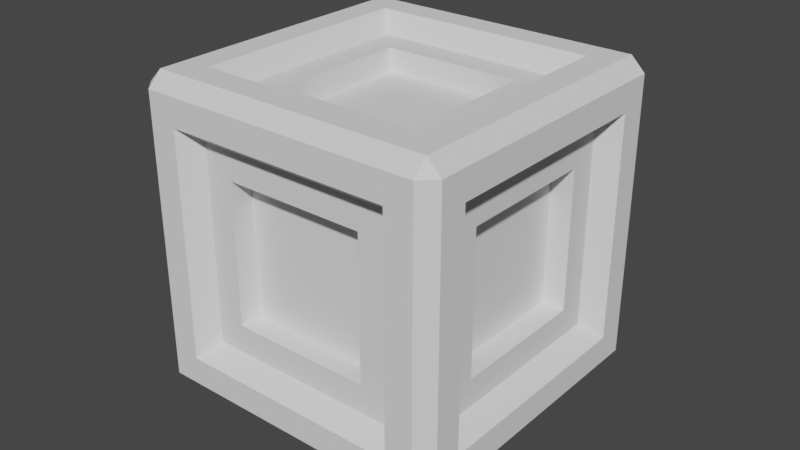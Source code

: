 # Source: portal.blend  (saved by Blender 2.82.7; exported with 4.5.12 LTS)
import bpy
from mathutils import Matrix  # noqa: F401  (used for matrix-valued properties, if any)

bpy.ops.wm.read_factory_settings(use_empty=True)
scene = bpy.context.scene
scene.name = 'Scene'

# ---- collections
col_collection = bpy.data.collections.new('Collection'); scene.collection.children.link(col_collection)

# ---- world
world_world = bpy.data.worlds.new('World'); scene.world = world_world
world_world.use_nodes = True; world_world.node_tree.nodes.clear()
_N = world_world.node_tree.nodes; _L = world_world.node_tree.links
n0 = _N.new('ShaderNodeOutputWorld'); n0.name = 'World Output'; n0.location = (300, 300)
n1 = _N.new('ShaderNodeBackground'); n1.name = 'Background'; n1.location = (10, 300)
n1.inputs[0].default_value = (0.05088, 0.05088, 0.05088, 1.0)
_L.new(n1.outputs[0], n0.inputs[0])
n0.is_active_output = True
world_world.color = (0.05088, 0.05088, 0.05088)
world_world.use_sun_shadow = False
world_world.sun_shadow_jitter_overblur = 0.0

# ---- meshes
me_cube_001 = bpy.data.meshes.new('Cube.001')
me_cube_001.from_pydata([(-0.7306, -0.7306, -1.0), (-0.7306, -1.0, -0.7306), (-1.0, -0.7306, -0.7306), (-0.7306, -1.0, 0.7306), (-0.7306, -0.7306, 1.0), (-1.0, -0.7306, 0.7306), (-0.7306, 0.7306, -1.0), (-1.0, 0.7306, -0.7306), (-0.7306, 1.0, -0.7306), (-0.7306, 0.7306, 1.0), (-0.7306, 1.0, 0.7306), (-1.0, 0.7306, 0.7306), (0.7306, -0.7306, -1.0), (1.0, -0.7306, -0.7306), (0.7306, -1.0, -0.7306), (0.7306, -0.7306, 1.0), (0.7306, -1.0, 0.7306), (1.0, -0.7306, 0.7306), (0.7306, 0.7306, -1.0), (0.7306, 1.0, -0.7306), (1.0, 0.7306, -0.7306), (0.7306, 0.7306, 1.0), (1.0, 0.7306, 0.7306), (0.7306, 1.0, 0.7306), (-0.9094, 0.9094, -1.0), (-0.9094, -0.9094, -1.0), (-1.0, -0.9094, -0.9094), (-1.0, 0.9094, -0.9094), (-0.9094, -1.0, -0.9094), (-0.9094, -1.0, 0.9094), (-1.0, -0.9094, 0.9094), (-0.9094, -0.9094, 1.0), (-0.9094, 0.9094, 1.0), (-1.0, 0.9094, 0.9094), (-0.9094, 1.0, 0.9094), (-0.9094, 1.0, -0.9094), (0.9094, 0.9094, -1.0), (0.9094, 1.0, -0.9094), (0.9094, 0.9094, 1.0), (0.9094, 1.0, 0.9094), (1.0, 0.9094, 0.9094), (1.0, 0.9094, -0.9094), (0.9094, -0.9094, -1.0), (1.0, -0.9094, -0.9094), (0.9094, -0.9094, 1.0), (1.0, -0.9094, 0.9094), (0.9094, -1.0, 0.9094), (0.9094, -1.0, -0.9094), (-0.4553, 0.4553, -0.8698), (-0.4553, -0.4553, -0.8698), (-0.8698, -0.4553, -0.4553), (-0.8698, 0.4553, -0.4553), (-0.4553, -0.8698, -0.4553), (-0.4553, -0.8698, 0.4553), (-0.8698, -0.4553, 0.4553), (-0.4553, -0.4553, 0.8698), (-0.4553, 0.4553, 0.8698), (-0.8698, 0.4553, 0.4553), (-0.4553, 0.8698, 0.4553), (-0.4553, 0.8698, -0.4553), (0.4553, 0.4553, -0.8698), (0.4553, 0.8698, -0.4553), (0.4553, 0.4553, 0.8698), (0.4553, 0.8698, 0.4553), (0.8698, 0.4553, 0.4553), (0.8698, 0.4553, -0.4553), (0.4553, -0.4553, -0.8698), (0.8698, -0.4553, -0.4553), (0.4553, -0.4553, 0.8698), (0.8698, -0.4553, 0.4553), (0.4553, -0.8698, 0.4553), (0.4553, -0.8698, -0.4553), (-0.6355, 0.6355, -0.8698), (-0.6355, -0.6355, -0.8698), (-0.8698, -0.6355, -0.6355), (-0.8698, 0.6355, -0.6355), (-0.6355, -0.8698, -0.6355), (-0.6355, -0.8698, 0.6355), (-0.8698, -0.6355, 0.6355), (-0.6355, -0.6355, 0.8698), (-0.6355, 0.6355, 0.8698), (-0.8698, 0.6355, 0.6355), (-0.6355, 0.8698, 0.6355), (-0.6355, 0.8698, -0.6355), (0.6355, 0.6355, -0.8698), (0.6355, 0.8698, -0.6355), (0.6355, 0.6355, 0.8698), (0.6355, 0.8698, 0.6355), (0.8698, 0.6355, 0.6355), (0.8698, 0.6355, -0.6355), (0.6355, -0.6355, -0.8698), (0.8698, -0.6355, -0.6355), (0.6355, -0.6355, 0.8698), (0.8698, -0.6355, 0.6355), (0.6355, -0.8698, 0.6355), (0.6355, -0.8698, -0.6355), (-0.4553, 0.4553, -0.7227), (-0.4553, -0.4553, -0.7227), (-0.7227, -0.4553, -0.4553), (-0.7227, 0.4553, -0.4553), (-0.4553, -0.7227, -0.4553), (-0.4553, -0.7227, 0.4553), (-0.7227, -0.4553, 0.4553), (-0.4553, -0.4553, 0.7227), (-0.4553, 0.4553, 0.7227), (-0.7227, 0.4553, 0.4553), (-0.4553, 0.7227, 0.4553), (-0.4553, 0.7227, -0.4553), (0.4553, 0.4553, -0.7227), (0.4553, 0.7227, -0.4553), (0.4553, 0.4553, 0.7227), (0.4553, 0.7227, 0.4553), (0.7227, 0.4553, 0.4553), (0.7227, 0.4553, -0.4553), (0.4553, -0.4553, -0.7227), (0.7227, -0.4553, -0.4553), (0.4553, -0.4553, 0.7227), (0.7227, -0.4553, 0.4553), (0.4553, -0.7227, 0.4553), (0.4553, -0.7227, -0.4553)], [], [(0, 6, 72, 73), (4, 15, 92, 79), (11, 7, 75, 81), (18, 12, 90, 84), (1, 14, 95, 76), (25, 28, 26), (29, 31, 30), (24, 27, 35), (32, 34, 33), (42, 43, 47), (44, 46, 45), (36, 37, 41), (38, 40, 39), (24, 25, 26, 27), (28, 29, 30, 26), (31, 32, 33, 30), (34, 35, 27, 33), (36, 24, 35, 37), (32, 38, 39, 34), (40, 41, 37, 39), (42, 36, 41, 43), (38, 44, 45, 40), (46, 47, 43, 45), (25, 42, 47, 28), (44, 31, 29, 46), (8, 10, 82, 83), (6, 0, 25, 24), (2, 7, 27, 26), (1, 3, 29, 28), (5, 2, 26, 30), (4, 9, 32, 31), (11, 5, 30, 33), (10, 8, 35, 34), (7, 11, 33, 27), (18, 6, 24, 36), (8, 19, 37, 35), (9, 21, 38, 32), (23, 10, 34, 39), (22, 20, 41, 40), (19, 23, 39, 37), (12, 18, 36, 42), (20, 13, 43, 41), (21, 15, 44, 38), (17, 22, 40, 45), (16, 14, 47, 46), (13, 17, 45, 43), (0, 12, 42, 25), (14, 1, 28, 47), (15, 4, 31, 44), (3, 16, 46, 29), (49, 48, 96, 97), (55, 68, 116, 103), (57, 51, 99, 105), (60, 66, 114, 108), (52, 71, 119, 100), (59, 58, 106, 107), (13, 20, 89, 91), (6, 18, 84, 72), (16, 3, 77, 94), (7, 2, 74, 75), (15, 21, 86, 92), (19, 8, 83, 85), (3, 1, 76, 77), (22, 17, 93, 88), (21, 9, 80, 86), (2, 5, 78, 74), (14, 16, 94, 95), (10, 23, 87, 82), (9, 4, 79, 80), (17, 13, 91, 93), (20, 22, 88, 89), (5, 11, 81, 78), (12, 0, 73, 90), (23, 19, 85, 87), (48, 49, 73, 72), (50, 51, 75, 74), (52, 53, 77, 76), (54, 50, 74, 78), (55, 56, 80, 79), (57, 54, 78, 81), (58, 59, 83, 82), (51, 57, 81, 75), (60, 48, 72, 84), (59, 61, 85, 83), (56, 62, 86, 80), (63, 58, 82, 87), (64, 65, 89, 88), (61, 63, 87, 85), (66, 60, 84, 90), (65, 67, 91, 89), (62, 68, 92, 86), (69, 64, 88, 93), (70, 71, 95, 94), (67, 69, 93, 91), (49, 66, 90, 73), (71, 52, 76, 95), (68, 55, 79, 92), (53, 70, 94, 77), (119, 118, 101, 100), (113, 112, 117, 115), (110, 104, 103, 116), (98, 102, 105, 99), (107, 106, 111, 109), (96, 108, 114, 97), (67, 65, 113, 115), (48, 60, 108, 96), (70, 53, 101, 118), (51, 50, 98, 99), (68, 62, 110, 116), (61, 59, 107, 109), (53, 52, 100, 101), (64, 69, 117, 112), (62, 56, 104, 110), (50, 54, 102, 98), (71, 70, 118, 119), (58, 63, 111, 106), (56, 55, 103, 104), (69, 67, 115, 117), (65, 64, 112, 113), (54, 57, 105, 102), (66, 49, 97, 114), (63, 61, 109, 111)])
_uv = me_cube_001.uv_layers.new(name='UVMap')
_uv.uv.foreach_set('vector', [0.1587, 0.7163, 0.1587, 0.5337, 0.1587, 0.5337, 0.1587, 0.7163, 0.8413, 0.7163, 0.6587, 0.7163, 0.6587, 0.7163, 0.8413, 0.7163, 0.5913, 0.2163, 0.4087, 0.2163, 0.4087, 0.2163, 0.5913, 0.2163, 0.3413, 0.5337, 0.3413, 0.7163, 0.3413, 0.7163, 0.3413, 0.5337, 0.4087, 0.9663, 0.4087, 0.7837, 0.4087, 0.7837, 0.4087, 0.9663, 0.1363, 0.7387, 0.1363, 0.75, 0.125, 0.7387, 0.6137, 0.9887, 0.625, 0.9887, 0.6137, 1.0, 0.1363, 0.5113, 0.125, 0.5113, 0.1363, 0.5, 0.8637, 0.5113, 0.8637, 0.5, 0.875, 0.5113, 0.3637, 0.7387, 0.375, 0.7387, 0.3637, 0.75, 0.6363, 0.7387, 0.6363, 0.75, 0.625, 0.7387, 0.3637, 0.5113, 0.3637, 0.5, 0.375, 0.5113, 0.6363, 0.5113, 0.625, 0.5113, 0.6363, 0.5, 0.1363, 0.5113, 0.1363, 0.7387, 0.125, 0.7387, 0.125, 0.5113, 0.3863, 0.9887, 0.6137, 0.9887, 0.6137, 1.0, 0.3863, 1.0, 0.8637, 0.7387, 0.8637, 0.5113, 0.875, 0.5113, 0.875, 0.7387, 0.6137, 0.2613, 0.3863, 0.2613, 0.3863, 0.2387, 0.6137, 0.2387, 0.3637, 0.5113, 0.1363, 0.5113, 0.1363, 0.5, 0.3637, 0.5, 0.8637, 0.5113, 0.6363, 0.5113, 0.6363, 0.5, 0.8637, 0.5, 0.6137, 0.5113, 0.3863, 0.5113, 0.3863, 0.4887, 0.6137, 0.4887, 0.3637, 0.7387, 0.3637, 0.5113, 0.3863, 0.5113, 0.3863, 0.7387, 0.6363, 0.5113, 0.6363, 0.7387, 0.6137, 0.7387, 0.6137, 0.5113, 0.6137, 0.7613, 0.3863, 0.7613, 0.3863, 0.7387, 0.6137, 0.7387, 0.1363, 0.7387, 0.3637, 0.7387, 0.3637, 0.75, 0.1363, 0.75, 0.6363, 0.7387, 0.8637, 0.7387, 0.8637, 0.75, 0.6363, 0.75, 0.4087, 0.2837, 0.5913, 0.2837, 0.5913, 0.2837, 0.4087, 0.2837, 0.1587, 0.5337, 0.1587, 0.7163, 0.1363, 0.7387, 0.1363, 0.5113, 0.4087, 0.03368, 0.4087, 0.2163, 0.3863, 0.2387, 0.3863, 0.01132, 0.4087, 0.9663, 0.5913, 0.9663, 0.6137, 0.9887, 0.3863, 0.9887, 0.5913, 0.03368, 0.4087, 0.03368, 0.3863, 0.01132, 0.6137, 0.01132, 0.8413, 0.7163, 0.8413, 0.5337, 0.8637, 0.5113, 0.8637, 0.7387, 0.5913, 0.2163, 0.5913, 0.03368, 0.6137, 0.01132, 0.6137, 0.2387, 0.5913, 0.2837, 0.4087, 0.2837, 0.3863, 0.2613, 0.6137, 0.2613, 0.4087, 0.2163, 0.5913, 0.2163, 0.6137, 0.2387, 0.3863, 0.2387, 0.3413, 0.5337, 0.1587, 0.5337, 0.1363, 0.5113, 0.3637, 0.5113, 0.4087, 0.2837, 0.4087, 0.4663, 0.3863, 0.4887, 0.3863, 0.2613, 0.8413, 0.5337, 0.6587, 0.5337, 0.6363, 0.5113, 0.8637, 0.5113, 0.5913, 0.4663, 0.5913, 0.2837, 0.6137, 0.2613, 0.6137, 0.4887, 0.5913, 0.5337, 0.4087, 0.5337, 0.3863, 0.5113, 0.6137, 0.5113, 0.4087, 0.4663, 0.5913, 0.4663, 0.6137, 0.4887, 0.3863, 0.4887, 0.3413, 0.7163, 0.3413, 0.5337, 0.3637, 0.5113, 0.3637, 0.7387, 0.4087, 0.5337, 0.4087, 0.7163, 0.3863, 0.7387, 0.3863, 0.5113, 0.6587, 0.5337, 0.6587, 0.7163, 0.6363, 0.7387, 0.6363, 0.5113, 0.5913, 0.7163, 0.5913, 0.5337, 0.6137, 0.5113, 0.6137, 0.7387, 0.5913, 0.7837, 0.4087, 0.7837, 0.3863, 0.7613, 0.6137, 0.7613, 0.4087, 0.7163, 0.5913, 0.7163, 0.6137, 0.7387, 0.3863, 0.7387, 0.1587, 0.7163, 0.3413, 0.7163, 0.3637, 0.7387, 0.1363, 0.7387, 0.4087, 0.7837, 0.4087, 0.9663, 0.3863, 0.9887, 0.3863, 0.7613, 0.6587, 0.7163, 0.8413, 0.7163, 0.8637, 0.7387, 0.6363, 0.7387, 0.5913, 0.9663, 0.5913, 0.7837, 0.6137, 0.7613, 0.6137, 0.9887, 0.1846, 0.6904, 0.1846, 0.5596, 0.1846, 0.5596, 0.1846, 0.6904, 0.8154, 0.6904, 0.6846, 0.6904, 0.6846, 0.6904, 0.8154, 0.6904, 0.5654, 0.1904, 0.4346, 0.1904, 0.4346, 0.1904, 0.5654, 0.1904, 0.3154, 0.5596, 0.3154, 0.6904, 0.3154, 0.6904, 0.3154, 0.5596, 0.4346, 0.9404, 0.4346, 0.8096, 0.4346, 0.8096, 0.4346, 0.9404, 0.4346, 0.3096, 0.5654, 0.3096, 0.5654, 0.3096, 0.4346, 0.3096, 0.4087, 0.7163, 0.4087, 0.5337, 0.4087, 0.5337, 0.4087, 0.7163, 0.1587, 0.5337, 0.3413, 0.5337, 0.3413, 0.5337, 0.1587, 0.5337, 0.5913, 0.7837, 0.5913, 0.9663, 0.5913, 0.9663, 0.5913, 0.7837, 0.4087, 0.2163, 0.4087, 0.03368, 0.4087, 0.03368, 0.4087, 0.2163, 0.6587, 0.7163, 0.6587, 0.5337, 0.6587, 0.5337, 0.6587, 0.7163, 0.4087, 0.4663, 0.4087, 0.2837, 0.4087, 0.2837, 0.4087, 0.4663, 0.5913, 0.9663, 0.4087, 0.9663, 0.4087, 0.9663, 0.5913, 0.9663, 0.5913, 0.5337, 0.5913, 0.7163, 0.5913, 0.7163, 0.5913, 0.5337, 0.6587, 0.5337, 0.8413, 0.5337, 0.8413, 0.5337, 0.6587, 0.5337, 0.4087, 0.03368, 0.5913, 0.03368, 0.5913, 0.03368, 0.4087, 0.03368, 0.4087, 0.7837, 0.5913, 0.7837, 0.5913, 0.7837, 0.4087, 0.7837, 0.5913, 0.2837, 0.5913, 0.4663, 0.5913, 0.4663, 0.5913, 0.2837, 0.8413, 0.5337, 0.8413, 0.7163, 0.8413, 0.7163, 0.8413, 0.5337, 0.5913, 0.7163, 0.4087, 0.7163, 0.4087, 0.7163, 0.5913, 0.7163, 0.4087, 0.5337, 0.5913, 0.5337, 0.5913, 0.5337, 0.4087, 0.5337, 0.5913, 0.03368, 0.5913, 0.2163, 0.5913, 0.2163, 0.5913, 0.03368, 0.3413, 0.7163, 0.1587, 0.7163, 0.1587, 0.7163, 0.3413, 0.7163, 0.5913, 0.4663, 0.4087, 0.4663, 0.4087, 0.4663, 0.5913, 0.4663, 0.1846, 0.5596, 0.1846, 0.6904, 0.1587, 0.7163, 0.1587, 0.5337, 0.4346, 0.05957, 0.4346, 0.1904, 0.4087, 0.2163, 0.4087, 0.03368, 0.4346, 0.9404, 0.5654, 0.9404, 0.5913, 0.9663, 0.4087, 0.9663, 0.5654, 0.05957, 0.4346, 0.05957, 0.4087, 0.03368, 0.5913, 0.03368, 0.8154, 0.6904, 0.8154, 0.5596, 0.8413, 0.5337, 0.8413, 0.7163, 0.5654, 0.1904, 0.5654, 0.05957, 0.5913, 0.03368, 0.5913, 0.2163, 0.5654, 0.3096, 0.4346, 0.3096, 0.4087, 0.2837, 0.5913, 0.2837, 0.4346, 0.1904, 0.5654, 0.1904, 0.5913, 0.2163, 0.4087, 0.2163, 0.3154, 0.5596, 0.1846, 0.5596, 0.1587, 0.5337, 0.3413, 0.5337, 0.4346, 0.3096, 0.4346, 0.4404, 0.4087, 0.4663, 0.4087, 0.2837, 0.8154, 0.5596, 0.6846, 0.5596, 0.6587, 0.5337, 0.8413, 0.5337, 0.5654, 0.4404, 0.5654, 0.3096, 0.5913, 0.2837, 0.5913, 0.4663, 0.5654, 0.5596, 0.4346, 0.5596, 0.4087, 0.5337, 0.5913, 0.5337, 0.4346, 0.4404, 0.5654, 0.4404, 0.5913, 0.4663, 0.4087, 0.4663, 0.3154, 0.6904, 0.3154, 0.5596, 0.3413, 0.5337, 0.3413, 0.7163, 0.4346, 0.5596, 0.4346, 0.6904, 0.4087, 0.7163, 0.4087, 0.5337, 0.6846, 0.5596, 0.6846, 0.6904, 0.6587, 0.7163, 0.6587, 0.5337, 0.5654, 0.6904, 0.5654, 0.5596, 0.5913, 0.5337, 0.5913, 0.7163, 0.5654, 0.8096, 0.4346, 0.8096, 0.4087, 0.7837, 0.5913, 0.7837, 0.4346, 0.6904, 0.5654, 0.6904, 0.5913, 0.7163, 0.4087, 0.7163, 0.1846, 0.6904, 0.3154, 0.6904, 0.3413, 0.7163, 0.1587, 0.7163, 0.4346, 0.8096, 0.4346, 0.9404, 0.4087, 0.9663, 0.4087, 0.7837, 0.6846, 0.6904, 0.8154, 0.6904, 0.8413, 0.7163, 0.6587, 0.7163, 0.5654, 0.9404, 0.5654, 0.8096, 0.5913, 0.7837, 0.5913, 0.9663, 0.4346, 0.8096, 0.5654, 0.8096, 0.5654, 0.9404, 0.4346, 0.9404, 0.4346, 0.5596, 0.5654, 0.5596, 0.5654, 0.6904, 0.4346, 0.6904, 0.6846, 0.5596, 0.8154, 0.5596, 0.8154, 0.6904, 0.6846, 0.6904, 0.4346, 0.05957, 0.5654, 0.05957, 0.5654, 0.1904, 0.4346, 0.1904, 0.4346, 0.3096, 0.5654, 0.3096, 0.5654, 0.4404, 0.4346, 0.4404, 0.1846, 0.5596, 0.3154, 0.5596, 0.3154, 0.6904, 0.1846, 0.6904, 0.4346, 0.6904, 0.4346, 0.5596, 0.4346, 0.5596, 0.4346, 0.6904, 0.1846, 0.5596, 0.3154, 0.5596, 0.3154, 0.5596, 0.1846, 0.5596, 0.5654, 0.8096, 0.5654, 0.9404, 0.5654, 0.9404, 0.5654, 0.8096, 0.4346, 0.1904, 0.4346, 0.05957, 0.4346, 0.05957, 0.4346, 0.1904, 0.6846, 0.6904, 0.6846, 0.5596, 0.6846, 0.5596, 0.6846, 0.6904, 0.4346, 0.4404, 0.4346, 0.3096, 0.4346, 0.3096, 0.4346, 0.4404, 0.5654, 0.9404, 0.4346, 0.9404, 0.4346, 0.9404, 0.5654, 0.9404, 0.5654, 0.5596, 0.5654, 0.6904, 0.5654, 0.6904, 0.5654, 0.5596, 0.6846, 0.5596, 0.8154, 0.5596, 0.8154, 0.5596, 0.6846, 0.5596, 0.4346, 0.05957, 0.5654, 0.05957, 0.5654, 0.05957, 0.4346, 0.05957, 0.4346, 0.8096, 0.5654, 0.8096, 0.5654, 0.8096, 0.4346, 0.8096, 0.5654, 0.3096, 0.5654, 0.4404, 0.5654, 0.4404, 0.5654, 0.3096, 0.8154, 0.5596, 0.8154, 0.6904, 0.8154, 0.6904, 0.8154, 0.5596, 0.5654, 0.6904, 0.4346, 0.6904, 0.4346, 0.6904, 0.5654, 0.6904, 0.4346, 0.5596, 0.5654, 0.5596, 0.5654, 0.5596, 0.4346, 0.5596, 0.5654, 0.05957, 0.5654, 0.1904, 0.5654, 0.1904, 0.5654, 0.05957, 0.3154, 0.6904, 0.1846, 0.6904, 0.1846, 0.6904, 0.3154, 0.6904, 0.5654, 0.4404, 0.4346, 0.4404, 0.4346, 0.4404, 0.5654, 0.4404])
me_cube_001.use_remesh_fix_poles = True
me_cube_001.use_remesh_preserve_attributes = False
me_cube_001.use_mirror_vertex_groups = False
me_cube_001.update()

# ---- objects
ob_cube = bpy.data.objects.new('Cube', me_cube_001)

# ---- transforms, parenting, visibility, modifiers, constraints
ob_cube.location = (0.0, 0.0, 0.0)
ob_cube.scale = (0.05, 0.05, 0.05)
ob_cube.lineart.crease_threshold = 0.0

# ---- collection membership
col_collection.objects.link(ob_cube)

# ---- scene / render settings (as saved in the file)
scene.frame_start = 1; scene.frame_end = 250; scene.frame_set(1)
scene.render.engine = 'BLENDER_EEVEE_NEXT'
scene.cycles.use_denoising = False
scene.cycles.samples = 128
scene.cycles.sampling_pattern = 'TABULATED_SOBOL'
scene.cycles.use_adaptive_sampling = False
scene.cycles.use_light_tree = False
scene.view_settings.view_transform = 'Filmic'
bpy.context.view_layer.update()

# ---- added for rendering (the .blend has no active camera and no usable light): camera, sun
cam_auto = bpy.data.cameras.new('AutoCamera')
cam_auto.lens = 50.0
cam_auto.sensor_width = 36.0
cam_auto.clip_end = 1000.0
ob_auto_camera = bpy.data.objects.new('AutoCamera', cam_auto)
scene.collection.objects.link(ob_auto_camera)
ob_auto_camera.location = (0.185045, -0.222054, 0.148036)
ob_auto_camera.rotation_euler = (1.09748, -7.21219e-08, 0.694738)
scene.camera = ob_auto_camera
light_auto_sun = bpy.data.lights.new('AutoSun', 'SUN')
light_auto_sun.energy = 3.0
light_auto_sun.angle = 0.0523599
ob_auto_sun = bpy.data.objects.new('AutoSun', light_auto_sun)
scene.collection.objects.link(ob_auto_sun)
ob_auto_sun.rotation_euler = (0.872665, 0.174533, 0.523599)
bpy.context.view_layer.update()
